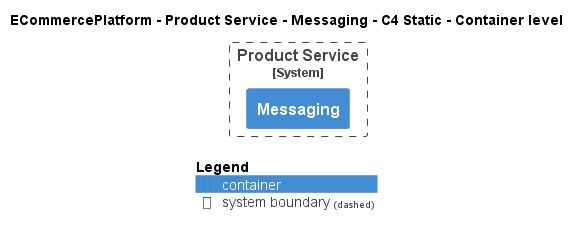

The diagram above was rendered by PlantUML. Its source (embedded in the PNG):
@startuml
!pragma layout smetana
!include ..\..\..\..\..\.c4s\C4_Container.puml

AddElementTag("c4interflow:lifecycle:new", $bgColor=green, $fontColor=#ffffff, $borderColor=green, $shadowing="False")
AddElementTag("c4interflow:lifecycle:changed", $bgColor=orange, $fontColor=#ffffff, $borderColor=orange, $shadowing="False")
AddElementTag("c4interflow:lifecycle:removed", $bgColor=red, $fontColor=#ffffff, $borderColor=red, $shadowing="False")

AddRelTag("c4interflow:lifecycle:new", $textColor=green, $lineColor=green)
AddRelTag("c4interflow:lifecycle:changed", $textColor=orange, $lineColor=orange)
AddRelTag("c4interflow:lifecycle:removed", $textColor=red, $lineColor=red)

SHOW_PERSON_PORTRAIT()
LAYOUT_TOP_DOWN()

skinparam linetype polyline

title ECommercePlatform - Product Service - Messaging - C4 Static - Container level


System_Boundary(ECommercePlatform.SoftwareSystems.ProductService, "Product Service") {
    Container(ECommercePlatform.SoftwareSystems.ProductService.Containers.Messaging, "Messaging", "", "")
}



SHOW_LEGEND()
@enduml